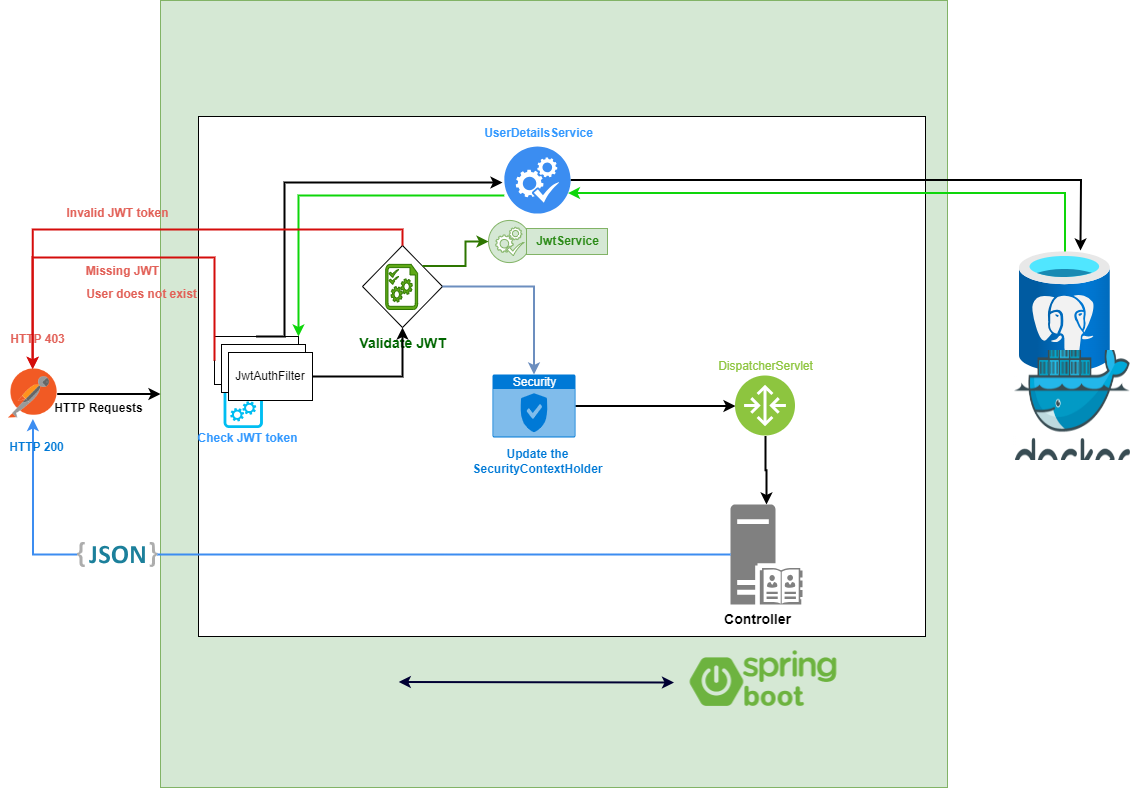

The diagram above was exported from draw.io. Its source (the exported page's mxGraphModel, read from the mxfile embedded in the PNG):
<mxGraphModel dx="1674" dy="780" grid="0" gridSize="10" guides="1" tooltips="1" connect="1" arrows="1" fold="1" page="1" pageScale="1" pageWidth="1169" pageHeight="827" math="0" shadow="0">
  <root>
    <mxCell id="0" />
    <mxCell id="1" parent="0" />
    <mxCell id="qfr3ut9dFdVh4iJpzXPu-13" value="" style="group" parent="1" vertex="1" connectable="0">
      <mxGeometry x="160" y="30" width="787" height="787" as="geometry" />
    </mxCell>
    <mxCell id="qfr3ut9dFdVh4iJpzXPu-14" value="" style="group" parent="qfr3ut9dFdVh4iJpzXPu-13" vertex="1" connectable="0">
      <mxGeometry width="787" height="787" as="geometry" />
    </mxCell>
    <mxCell id="OGfNcUSvT1gZZqw-ERg4-2" value="" style="whiteSpace=wrap;html=1;aspect=fixed;fillColor=#d5e8d4;strokeColor=#82b366;" parent="qfr3ut9dFdVh4iJpzXPu-14" vertex="1">
      <mxGeometry width="787" height="787" as="geometry" />
    </mxCell>
    <mxCell id="qfr3ut9dFdVh4iJpzXPu-5" value="" style="rounded=0;whiteSpace=wrap;html=1;" parent="qfr3ut9dFdVh4iJpzXPu-14" vertex="1">
      <mxGeometry x="38" y="116" width="727" height="520" as="geometry" />
    </mxCell>
    <mxCell id="qfr3ut9dFdVh4iJpzXPu-16" value="" style="group" parent="qfr3ut9dFdVh4iJpzXPu-14" vertex="1" connectable="0">
      <mxGeometry x="317" y="120" width="124" height="93" as="geometry" />
    </mxCell>
    <mxCell id="qfr3ut9dFdVh4iJpzXPu-12" value="" style="sketch=0;html=1;aspect=fixed;strokeColor=none;shadow=0;align=center;verticalAlign=top;fillColor=#3B8DF1;shape=mxgraph.gcp2.systems_check;rounded=0;fontColor=#3399FF;" parent="qfr3ut9dFdVh4iJpzXPu-16" vertex="1">
      <mxGeometry x="26.840000000000003" y="26" width="66.33" height="67" as="geometry" />
    </mxCell>
    <mxCell id="qfr3ut9dFdVh4iJpzXPu-15" value="UserDetailsService" style="text;html=1;align=center;verticalAlign=middle;resizable=0;points=[];autosize=1;strokeColor=none;fillColor=none;fontColor=#3399FF;fontStyle=1" parent="qfr3ut9dFdVh4iJpzXPu-16" vertex="1">
      <mxGeometry x="-3" width="127" height="26" as="geometry" />
    </mxCell>
    <mxCell id="qfr3ut9dFdVh4iJpzXPu-28" value="" style="group" parent="qfr3ut9dFdVh4iJpzXPu-14" vertex="1" connectable="0">
      <mxGeometry x="182" y="245" width="120" height="112.04615384615384" as="geometry" />
    </mxCell>
    <mxCell id="qfr3ut9dFdVh4iJpzXPu-29" value="" style="group" parent="qfr3ut9dFdVh4iJpzXPu-28" vertex="1" connectable="0">
      <mxGeometry x="20" width="80" height="82.04615384615384" as="geometry" />
    </mxCell>
    <mxCell id="qfr3ut9dFdVh4iJpzXPu-30" value="" style="group" parent="qfr3ut9dFdVh4iJpzXPu-29" vertex="1" connectable="0">
      <mxGeometry x="23.200000000000003" y="18.870615384615384" width="32" height="45.12538461538462" as="geometry" />
    </mxCell>
    <mxCell id="qfr3ut9dFdVh4iJpzXPu-31" value="" style="verticalLabelPosition=bottom;html=1;verticalAlign=top;align=center;strokeColor=#2D7600;fillColor=#60a917;shape=mxgraph.azure.startup_task;pointerEvents=1;fontSize=14;fontColor=#ffffff;" parent="qfr3ut9dFdVh4iJpzXPu-30" vertex="1">
      <mxGeometry width="31.99999999999999" height="45.12538461538462" as="geometry" />
    </mxCell>
    <mxCell id="qfr3ut9dFdVh4iJpzXPu-32" value="" style="sketch=0;html=1;aspect=fixed;strokeColor=#2D7600;shadow=0;align=center;verticalAlign=top;fillColor=#60a917;shape=mxgraph.gcp2.check;fontSize=14;fontColor=#ffffff;" parent="qfr3ut9dFdVh4iJpzXPu-30" vertex="1">
      <mxGeometry x="3.1971197119711996" y="5.206775147928994" width="9.89152296481915" height="7.9132183718553195" as="geometry" />
    </mxCell>
    <mxCell id="qfr3ut9dFdVh4iJpzXPu-33" value="" style="sketch=0;html=1;aspect=fixed;strokeColor=#2D7600;shadow=0;align=center;verticalAlign=top;fillColor=#60a917;shape=mxgraph.gcp2.check;fontSize=14;fontColor=#ffffff;" parent="qfr3ut9dFdVh4iJpzXPu-30" vertex="1">
      <mxGeometry x="3.1971197119711996" y="12.149142011834318" width="9.89152296481915" height="7.9132183718553195" as="geometry" />
    </mxCell>
    <mxCell id="qfr3ut9dFdVh4iJpzXPu-34" value="" style="rhombus;whiteSpace=wrap;html=1;fontSize=14;fontColor=default;fillColor=none;" parent="qfr3ut9dFdVh4iJpzXPu-29" vertex="1">
      <mxGeometry width="80" height="82.04615384615384" as="geometry" />
    </mxCell>
    <mxCell id="qfr3ut9dFdVh4iJpzXPu-35" value="Validate JWT" style="text;html=1;align=center;verticalAlign=middle;resizable=0;points=[];autosize=1;strokeColor=none;fillColor=none;fontSize=14;fontColor=#006600;fontStyle=1" parent="qfr3ut9dFdVh4iJpzXPu-28" vertex="1">
      <mxGeometry x="8" y="83.04615384615384" width="104" height="29" as="geometry" />
    </mxCell>
    <mxCell id="qfr3ut9dFdVh4iJpzXPu-45" style="edgeStyle=orthogonalEdgeStyle;rounded=0;sketch=0;orthogonalLoop=1;jettySize=auto;html=1;entryX=0;entryY=0.5;entryDx=0;entryDy=0;strokeColor=default;strokeWidth=2;fontColor=#0079d6;" parent="qfr3ut9dFdVh4iJpzXPu-14" source="qfr3ut9dFdVh4iJpzXPu-41" target="qfr3ut9dFdVh4iJpzXPu-44" edge="1">
      <mxGeometry relative="1" as="geometry" />
    </mxCell>
    <mxCell id="qfr3ut9dFdVh4iJpzXPu-41" value="Security" style="html=1;strokeColor=none;fillColor=#0079D6;labelPosition=center;verticalLabelPosition=middle;verticalAlign=top;align=center;fontSize=12;outlineConnect=0;spacingTop=-6;fontColor=#FFFFFF;sketch=0;shape=mxgraph.sitemap.security;rounded=0;" parent="qfr3ut9dFdVh4iJpzXPu-14" vertex="1">
      <mxGeometry x="332" y="374" width="83" height="63" as="geometry" />
    </mxCell>
    <mxCell id="qfr3ut9dFdVh4iJpzXPu-42" style="edgeStyle=orthogonalEdgeStyle;rounded=0;sketch=0;orthogonalLoop=1;jettySize=auto;html=1;exitX=1;exitY=0.5;exitDx=0;exitDy=0;strokeColor=#6c8ebf;strokeWidth=2;fontColor=default;fillColor=#dae8fc;" parent="qfr3ut9dFdVh4iJpzXPu-14" source="qfr3ut9dFdVh4iJpzXPu-34" target="qfr3ut9dFdVh4iJpzXPu-41" edge="1">
      <mxGeometry relative="1" as="geometry" />
    </mxCell>
    <mxCell id="qfr3ut9dFdVh4iJpzXPu-20" value="" style="group" parent="qfr3ut9dFdVh4iJpzXPu-14" vertex="1" connectable="0">
      <mxGeometry x="30.5" y="388" width="115" height="63.4736842105263" as="geometry" />
    </mxCell>
    <mxCell id="qfr3ut9dFdVh4iJpzXPu-6" value="&lt;font color=&quot;#3399ff&quot;&gt;Check JWT token&lt;/font&gt;" style="text;html=1;align=center;verticalAlign=middle;resizable=0;points=[];autosize=1;strokeColor=none;fillColor=none;fontStyle=1" parent="qfr3ut9dFdVh4iJpzXPu-20" vertex="1">
      <mxGeometry x="-3" y="37.4736842105263" width="118" height="26" as="geometry" />
    </mxCell>
    <mxCell id="qfr3ut9dFdVh4iJpzXPu-4" value="" style="verticalLabelPosition=bottom;html=1;verticalAlign=top;align=center;strokeColor=none;fillColor=#00BEF2;shape=mxgraph.azure.startup_task;pointerEvents=1;" parent="qfr3ut9dFdVh4iJpzXPu-20" vertex="1">
      <mxGeometry x="32.580357142857146" width="39.441964285714285" height="39.473684210526315" as="geometry" />
    </mxCell>
    <mxCell id="qfr3ut9dFdVh4iJpzXPu-43" value="Update the&lt;br&gt;SecurityContextHolder" style="text;html=1;align=center;verticalAlign=middle;resizable=0;points=[];autosize=1;strokeColor=none;fillColor=none;fontColor=#0079d6;fontStyle=1" parent="qfr3ut9dFdVh4iJpzXPu-14" vertex="1">
      <mxGeometry x="303" y="440" width="148" height="41" as="geometry" />
    </mxCell>
    <mxCell id="qfr3ut9dFdVh4iJpzXPu-52" style="edgeStyle=orthogonalEdgeStyle;rounded=0;sketch=0;orthogonalLoop=1;jettySize=auto;html=1;strokeColor=default;strokeWidth=2;fontColor=#0079d6;" parent="qfr3ut9dFdVh4iJpzXPu-14" source="qfr3ut9dFdVh4iJpzXPu-44" target="qfr3ut9dFdVh4iJpzXPu-47" edge="1">
      <mxGeometry relative="1" as="geometry" />
    </mxCell>
    <mxCell id="qfr3ut9dFdVh4iJpzXPu-44" value="" style="aspect=fixed;perimeter=ellipsePerimeter;html=1;align=center;shadow=0;dashed=0;fontColor=#4277BB;labelBackgroundColor=#ffffff;fontSize=12;spacingTop=3;image;image=img/lib/ibm/vpc/Router.svg;rounded=0;sketch=0;" parent="qfr3ut9dFdVh4iJpzXPu-14" vertex="1">
      <mxGeometry x="575" y="375.5" width="60" height="60" as="geometry" />
    </mxCell>
    <mxCell id="qfr3ut9dFdVh4iJpzXPu-46" value="" style="group" parent="qfr3ut9dFdVh4iJpzXPu-14" vertex="1" connectable="0">
      <mxGeometry x="552" y="504" width="90" height="130" as="geometry" />
    </mxCell>
    <mxCell id="qfr3ut9dFdVh4iJpzXPu-47" value="" style="sketch=0;aspect=fixed;pointerEvents=1;shadow=0;dashed=0;html=1;strokeColor=none;labelPosition=center;verticalLabelPosition=bottom;verticalAlign=top;align=center;fillColor=#808080;shape=mxgraph.mscae.enterprise.server_directory;rounded=0;labelBackgroundColor=none;labelBorderColor=none;strokeWidth=2;fontSize=32;fontColor=#3399FF;" parent="qfr3ut9dFdVh4iJpzXPu-46" vertex="1">
      <mxGeometry x="18" width="72" height="100" as="geometry" />
    </mxCell>
    <mxCell id="qfr3ut9dFdVh4iJpzXPu-48" value="Controller" style="text;html=1;align=center;verticalAlign=middle;resizable=0;points=[];autosize=1;strokeColor=none;fillColor=none;fontSize=14;fontColor=default;fontStyle=1" parent="qfr3ut9dFdVh4iJpzXPu-46" vertex="1">
      <mxGeometry y="100" width="90" height="30" as="geometry" />
    </mxCell>
    <mxCell id="qfr3ut9dFdVh4iJpzXPu-60" value="" style="sketch=0;html=1;aspect=fixed;strokeColor=#82b366;shadow=0;align=center;verticalAlign=top;fillColor=#d5e8d4;shape=mxgraph.gcp2.systems_check;rounded=0;fontColor=#2c8b18;" parent="qfr3ut9dFdVh4iJpzXPu-14" vertex="1">
      <mxGeometry x="328.0032258064516" y="219.9320430107527" width="41.72370967741935" height="42.145161290322584" as="geometry" />
    </mxCell>
    <mxCell id="qfr3ut9dFdVh4iJpzXPu-61" value="JwtService" style="text;html=1;align=center;verticalAlign=middle;resizable=0;points=[];autosize=1;strokeColor=#82b366;fillColor=#d5e8d4;fontStyle=1;fontColor=#2c8b18;" parent="qfr3ut9dFdVh4iJpzXPu-14" vertex="1">
      <mxGeometry x="366.00290322580645" y="228" width="81" height="26" as="geometry" />
    </mxCell>
    <mxCell id="qfr3ut9dFdVh4iJpzXPu-62" style="edgeStyle=orthogonalEdgeStyle;rounded=0;sketch=0;orthogonalLoop=1;jettySize=auto;html=1;exitX=1;exitY=0;exitDx=0;exitDy=0;strokeColor=#2D7600;strokeWidth=2;fontColor=#2c8b18;fillColor=#60a917;" parent="qfr3ut9dFdVh4iJpzXPu-14" source="qfr3ut9dFdVh4iJpzXPu-34" target="qfr3ut9dFdVh4iJpzXPu-60" edge="1">
      <mxGeometry relative="1" as="geometry" />
    </mxCell>
    <mxCell id="qfr3ut9dFdVh4iJpzXPu-66" value="DispatcherServlet" style="text;html=1;align=center;verticalAlign=middle;resizable=0;points=[];autosize=1;strokeColor=none;fillColor=none;fontColor=#8ec53f;" parent="qfr3ut9dFdVh4iJpzXPu-14" vertex="1">
      <mxGeometry x="548.5" y="353" width="113" height="26" as="geometry" />
    </mxCell>
    <mxCell id="qfr3ut9dFdVh4iJpzXPu-64" style="edgeStyle=orthogonalEdgeStyle;rounded=0;sketch=0;orthogonalLoop=1;jettySize=auto;html=1;exitX=1;exitY=0.5;exitDx=0;exitDy=0;entryX=0;entryY=0.5;entryDx=0;entryDy=0;strokeColor=default;strokeWidth=2;fontColor=#2c8b18;" parent="1" source="OGfNcUSvT1gZZqw-ERg4-1" target="OGfNcUSvT1gZZqw-ERg4-2" edge="1">
      <mxGeometry relative="1" as="geometry" />
    </mxCell>
    <mxCell id="OGfNcUSvT1gZZqw-ERg4-1" value="" style="shape=image;verticalLabelPosition=bottom;labelBackgroundColor=default;verticalAlign=top;aspect=fixed;imageAspect=0;image=https://seeklogo.com/images/P/postman-logo-F43375A2EB-seeklogo.com.png;" parent="1" vertex="1">
      <mxGeometry x="8" y="398.5" width="48.67" height="50" as="geometry" />
    </mxCell>
    <mxCell id="qfr3ut9dFdVh4iJpzXPu-1" value="" style="shape=image;verticalLabelPosition=bottom;labelBackgroundColor=default;verticalAlign=top;aspect=fixed;imageAspect=0;image=https://4.bp.blogspot.com/-ou-a_Aa1t7A/W6IhNc3Q0gI/AAAAAAAAD6Y/pwh44arKiuM_NBqB1H7Pz4-7QhUxAgZkACLcBGAs/s1600/spring-boot-logo.png;" parent="1" vertex="1">
      <mxGeometry x="688.26" y="672" width="150.48" height="79" as="geometry" />
    </mxCell>
    <mxCell id="qfr3ut9dFdVh4iJpzXPu-2" value="" style="shape=image;verticalLabelPosition=bottom;labelBackgroundColor=default;verticalAlign=top;aspect=fixed;imageAspect=0;image=https://www.turbonomic.com/wp-content/uploads/2022/04/logo_apache-tomcat.png;" parent="1" vertex="1">
      <mxGeometry x="268.26" y="676.25" width="130" height="70.5" as="geometry" />
    </mxCell>
    <mxCell id="OGfNcUSvT1gZZqw-ERg4-11" value="" style="group;" parent="1" vertex="1" connectable="0">
      <mxGeometry x="214" y="366" width="98" height="64" as="geometry" />
    </mxCell>
    <mxCell id="OGfNcUSvT1gZZqw-ERg4-8" value="" style="rounded=0;whiteSpace=wrap;html=1;" parent="OGfNcUSvT1gZZqw-ERg4-11" vertex="1">
      <mxGeometry width="84" height="48" as="geometry" />
    </mxCell>
    <mxCell id="OGfNcUSvT1gZZqw-ERg4-9" value="" style="rounded=0;whiteSpace=wrap;html=1;" parent="OGfNcUSvT1gZZqw-ERg4-11" vertex="1">
      <mxGeometry x="7" y="8" width="84" height="48" as="geometry" />
    </mxCell>
    <mxCell id="OGfNcUSvT1gZZqw-ERg4-10" value="JwtAuthFilter" style="rounded=0;whiteSpace=wrap;html=1;" parent="OGfNcUSvT1gZZqw-ERg4-11" vertex="1">
      <mxGeometry x="14" y="16" width="84" height="48" as="geometry" />
    </mxCell>
    <mxCell id="qfr3ut9dFdVh4iJpzXPu-3" value="" style="endArrow=classic;startArrow=classic;html=1;rounded=0;strokeColor=#000033;strokeWidth=2;fontSize=14;fontColor=default;exitX=1;exitY=0.5;exitDx=0;exitDy=0;" parent="1" source="qfr3ut9dFdVh4iJpzXPu-2" edge="1">
      <mxGeometry width="50" height="50" relative="1" as="geometry">
        <mxPoint x="398.26" y="702" as="sourcePoint" />
        <mxPoint x="673.5" y="712" as="targetPoint" />
      </mxGeometry>
    </mxCell>
    <mxCell id="qfr3ut9dFdVh4iJpzXPu-18" style="edgeStyle=orthogonalEdgeStyle;rounded=0;orthogonalLoop=1;jettySize=auto;html=1;exitX=0.5;exitY=0;exitDx=0;exitDy=0;fontColor=#3399FF;strokeWidth=2;" parent="1" source="OGfNcUSvT1gZZqw-ERg4-8" edge="1">
      <mxGeometry relative="1" as="geometry">
        <mxPoint x="502" y="212" as="targetPoint" />
        <Array as="points">
          <mxPoint x="284" y="366" />
          <mxPoint x="284" y="212" />
        </Array>
      </mxGeometry>
    </mxCell>
    <mxCell id="qfr3ut9dFdVh4iJpzXPu-19" style="edgeStyle=orthogonalEdgeStyle;rounded=0;orthogonalLoop=1;jettySize=auto;html=1;entryX=0.5;entryY=0;entryDx=0;entryDy=0;fontColor=#3399FF;strokeWidth=2;" parent="1" source="qfr3ut9dFdVh4iJpzXPu-12" edge="1">
      <mxGeometry relative="1" as="geometry">
        <mxPoint x="1080" y="280" as="targetPoint" />
      </mxGeometry>
    </mxCell>
    <mxCell id="qfr3ut9dFdVh4iJpzXPu-22" value="" style="group" parent="1" vertex="1" connectable="0">
      <mxGeometry x="1006.98" y="281" width="133.01999999999998" height="209" as="geometry" />
    </mxCell>
    <mxCell id="qfr3ut9dFdVh4iJpzXPu-21" value="" style="aspect=fixed;html=1;points=[];align=center;image;fontSize=12;image=img/lib/azure2/databases/Azure_Database_PostgreSQL_Server.svg;rounded=0;sketch=0;fontColor=#3399FF;" parent="qfr3ut9dFdVh4iJpzXPu-22" vertex="1">
      <mxGeometry x="12.019999999999982" width="90.75" height="121" as="geometry" />
    </mxCell>
    <mxCell id="OGfNcUSvT1gZZqw-ERg4-4" value="" style="shape=image;verticalLabelPosition=bottom;labelBackgroundColor=default;verticalAlign=top;aspect=fixed;imageAspect=0;image=https://developers.redhat.com/sites/default/files/styles/article_feature/public/blog/2014/05/homepage-docker-logo.png?itok=zx0e-vcP;" parent="qfr3ut9dFdVh4iJpzXPu-22" vertex="1">
      <mxGeometry y="99" width="133.02" height="110" as="geometry" />
    </mxCell>
    <mxCell id="qfr3ut9dFdVh4iJpzXPu-24" value="Invalid JWT token" style="text;html=1;align=center;verticalAlign=middle;resizable=0;points=[];autosize=1;strokeColor=none;fillColor=none;fontColor=#e26259;fontStyle=1" parent="1" vertex="1">
      <mxGeometry x="56.8" y="230" width="120" height="26" as="geometry" />
    </mxCell>
    <mxCell id="qfr3ut9dFdVh4iJpzXPu-25" value="Missing JWT" style="text;html=1;align=center;verticalAlign=middle;resizable=0;points=[];autosize=1;strokeColor=none;fillColor=none;fontColor=#e26259;fontStyle=1" parent="1" vertex="1">
      <mxGeometry x="76.6" y="288" width="91" height="26" as="geometry" />
    </mxCell>
    <mxCell id="qfr3ut9dFdVh4iJpzXPu-26" value="User does not exist" style="text;html=1;align=center;verticalAlign=middle;resizable=0;points=[];autosize=1;strokeColor=none;fillColor=none;fontColor=#e26259;fontStyle=1" parent="1" vertex="1">
      <mxGeometry x="76.6" y="311" width="129" height="26" as="geometry" />
    </mxCell>
    <mxCell id="qfr3ut9dFdVh4iJpzXPu-27" value="HTTP 403" style="text;html=1;align=center;verticalAlign=middle;resizable=0;points=[];autosize=1;strokeColor=none;fillColor=none;fontColor=#e26259;rounded=0;sketch=0;fontStyle=1" parent="1" vertex="1">
      <mxGeometry x="1" y="356" width="72" height="26" as="geometry" />
    </mxCell>
    <mxCell id="qfr3ut9dFdVh4iJpzXPu-37" style="edgeStyle=orthogonalEdgeStyle;rounded=0;sketch=0;orthogonalLoop=1;jettySize=auto;html=1;entryX=0.959;entryY=0.695;entryDx=0;entryDy=0;entryPerimeter=0;strokeColor=#0ed60a;strokeWidth=2;fontColor=default;" parent="1" source="qfr3ut9dFdVh4iJpzXPu-21" target="qfr3ut9dFdVh4iJpzXPu-12" edge="1">
      <mxGeometry relative="1" as="geometry">
        <Array as="points">
          <mxPoint x="1064" y="223" />
        </Array>
      </mxGeometry>
    </mxCell>
    <mxCell id="qfr3ut9dFdVh4iJpzXPu-38" style="edgeStyle=orthogonalEdgeStyle;rounded=0;sketch=0;orthogonalLoop=1;jettySize=auto;html=1;entryX=1;entryY=0;entryDx=0;entryDy=0;strokeColor=#0ed60a;strokeWidth=2;fontColor=default;" parent="1" source="qfr3ut9dFdVh4iJpzXPu-12" target="OGfNcUSvT1gZZqw-ERg4-8" edge="1">
      <mxGeometry relative="1" as="geometry">
        <Array as="points">
          <mxPoint x="298" y="225" />
        </Array>
      </mxGeometry>
    </mxCell>
    <mxCell id="qfr3ut9dFdVh4iJpzXPu-39" style="edgeStyle=orthogonalEdgeStyle;rounded=0;sketch=0;orthogonalLoop=1;jettySize=auto;html=1;strokeColor=default;strokeWidth=2;fontColor=default;" parent="1" source="OGfNcUSvT1gZZqw-ERg4-10" target="qfr3ut9dFdVh4iJpzXPu-34" edge="1">
      <mxGeometry relative="1" as="geometry" />
    </mxCell>
    <mxCell id="qfr3ut9dFdVh4iJpzXPu-40" style="edgeStyle=orthogonalEdgeStyle;rounded=0;sketch=0;orthogonalLoop=1;jettySize=auto;html=1;entryX=0.5;entryY=0;entryDx=0;entryDy=0;strokeColor=#d50c0b;strokeWidth=2;fontColor=default;" parent="1" source="qfr3ut9dFdVh4iJpzXPu-34" target="OGfNcUSvT1gZZqw-ERg4-1" edge="1">
      <mxGeometry relative="1" as="geometry">
        <Array as="points">
          <mxPoint x="402" y="259" />
          <mxPoint x="32" y="259" />
        </Array>
      </mxGeometry>
    </mxCell>
    <mxCell id="qfr3ut9dFdVh4iJpzXPu-53" style="edgeStyle=orthogonalEdgeStyle;rounded=0;sketch=0;orthogonalLoop=1;jettySize=auto;html=1;strokeColor=#3c8df1;strokeWidth=2;fontColor=#0079d6;startArrow=none;" parent="1" source="qfr3ut9dFdVh4iJpzXPu-55" target="OGfNcUSvT1gZZqw-ERg4-1" edge="1">
      <mxGeometry relative="1" as="geometry" />
    </mxCell>
    <mxCell id="qfr3ut9dFdVh4iJpzXPu-55" value="" style="dashed=0;outlineConnect=0;html=1;align=center;labelPosition=center;verticalLabelPosition=bottom;verticalAlign=top;shape=mxgraph.weblogos.json_2;rounded=0;sketch=0;fontColor=#0079d6;" parent="1" vertex="1">
      <mxGeometry x="76.60000000000002" y="571.4" width="80.4" height="25.200000000000003" as="geometry" />
    </mxCell>
    <mxCell id="qfr3ut9dFdVh4iJpzXPu-56" value="" style="edgeStyle=orthogonalEdgeStyle;rounded=0;sketch=0;orthogonalLoop=1;jettySize=auto;html=1;strokeColor=#3c8df1;strokeWidth=2;fontColor=#0079d6;endArrow=none;" parent="1" source="qfr3ut9dFdVh4iJpzXPu-47" target="qfr3ut9dFdVh4iJpzXPu-55" edge="1">
      <mxGeometry relative="1" as="geometry">
        <mxPoint x="730" y="584.0322580645161" as="sourcePoint" />
        <mxPoint x="32.322580645161224" y="448.5" as="targetPoint" />
      </mxGeometry>
    </mxCell>
    <mxCell id="qfr3ut9dFdVh4iJpzXPu-57" value="HTTP 200" style="text;html=1;align=center;verticalAlign=middle;resizable=0;points=[];autosize=1;strokeColor=none;fillColor=none;fontColor=#0079d6;fontStyle=1" parent="1" vertex="1">
      <mxGeometry y="464" width="72" height="26" as="geometry" />
    </mxCell>
    <mxCell id="qfr3ut9dFdVh4iJpzXPu-58" style="edgeStyle=orthogonalEdgeStyle;rounded=0;sketch=0;orthogonalLoop=1;jettySize=auto;html=1;exitX=0;exitY=0.5;exitDx=0;exitDy=0;strokeColor=#d40d0b;strokeWidth=2;fontColor=#d40d0b;" parent="1" source="OGfNcUSvT1gZZqw-ERg4-8" target="OGfNcUSvT1gZZqw-ERg4-1" edge="1">
      <mxGeometry relative="1" as="geometry">
        <Array as="points">
          <mxPoint x="214" y="287" />
          <mxPoint x="32" y="287" />
        </Array>
      </mxGeometry>
    </mxCell>
    <mxCell id="qfr3ut9dFdVh4iJpzXPu-65" value="HTTP Requests" style="text;html=1;align=center;verticalAlign=middle;resizable=0;points=[];autosize=1;strokeColor=none;fillColor=none;fontColor=default;fontStyle=1" parent="1" vertex="1">
      <mxGeometry x="45" y="425" width="106" height="26" as="geometry" />
    </mxCell>
  </root>
</mxGraphModel>